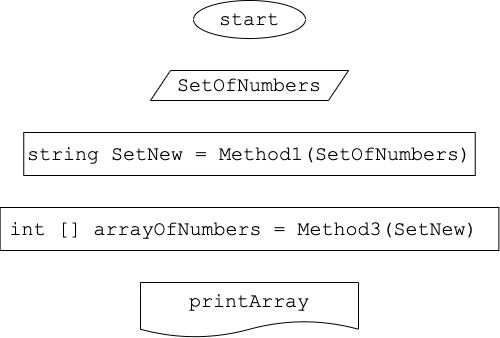

The diagram above was exported from draw.io. Its source (the exported page's mxGraphModel, read from the mxfile embedded in the PNG):
<mxGraphModel dx="654" dy="401" grid="0" gridSize="10" guides="1" tooltips="1" connect="1" arrows="1" fold="1" page="0" pageScale="1" pageWidth="827" pageHeight="1169" math="0" shadow="0">
  <root>
    <mxCell id="0" />
    <mxCell id="1" parent="0" />
    <mxCell id="2" value="start" style="ellipse;whiteSpace=wrap;html=1;fontSize=20;fontFamily=Courier New;" vertex="1" parent="1">
      <mxGeometry x="296" y="14" width="112" height="38" as="geometry" />
    </mxCell>
    <mxCell id="3" value="SetOfNumbers" style="shape=parallelogram;perimeter=parallelogramPerimeter;whiteSpace=wrap;html=1;fixedSize=1;fontFamily=Courier New;fontSize=20;" vertex="1" parent="1">
      <mxGeometry x="253" y="84" width="198" height="30" as="geometry" />
    </mxCell>
    <mxCell id="4" value="string SetNew = Method1(SetOfNumbers)" style="rounded=0;whiteSpace=wrap;html=1;fontFamily=Courier New;fontSize=20;" vertex="1" parent="1">
      <mxGeometry x="126.25" y="146" width="451.5" height="43" as="geometry" />
    </mxCell>
    <mxCell id="5" value="int [] arrayOfNumbers = Method3(SetNew)&amp;nbsp;" style="rounded=0;whiteSpace=wrap;html=1;fontFamily=Courier New;fontSize=20;" vertex="1" parent="1">
      <mxGeometry x="102.63" y="221" width="498.75" height="43" as="geometry" />
    </mxCell>
    <mxCell id="6" value="printArray" style="shape=document;whiteSpace=wrap;html=1;boundedLbl=1;fontFamily=Courier New;fontSize=20;" vertex="1" parent="1">
      <mxGeometry x="243" y="296" width="218" height="55" as="geometry" />
    </mxCell>
  </root>
</mxGraphModel>